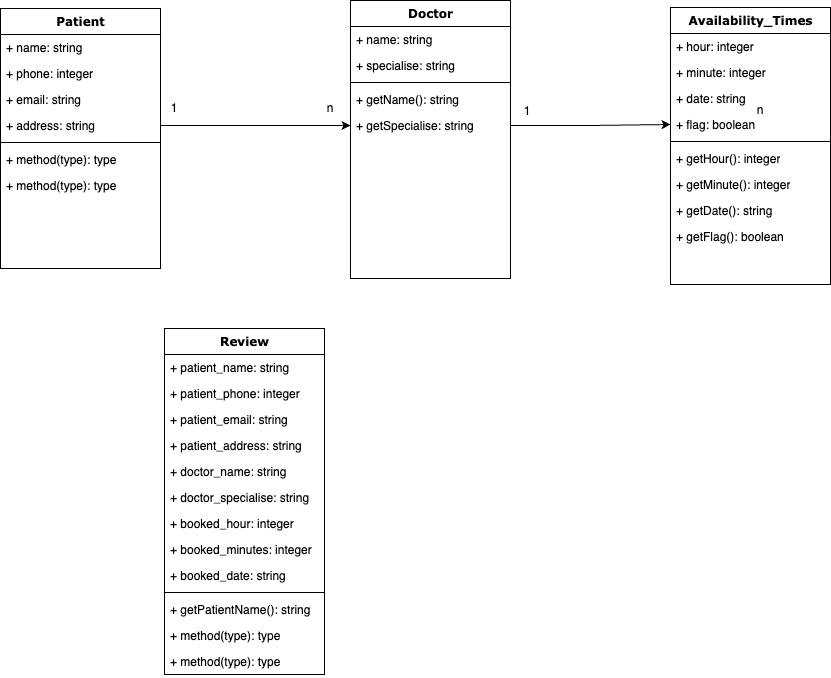

The diagram above was exported from draw.io. Its source (the exported page's mxGraphModel, read from the mxfile embedded in the PNG):
<mxGraphModel dx="2690" dy="910" grid="1" gridSize="10" guides="1" tooltips="1" connect="1" arrows="1" fold="1" page="1" pageScale="1" pageWidth="1100" pageHeight="850" background="none" math="0" shadow="0">
  <root>
    <mxCell id="0" />
    <mxCell id="1" parent="0" />
    <mxCell id="78961159f06e98e8-17" value="Doctor" style="swimlane;html=1;fontStyle=1;align=center;verticalAlign=top;childLayout=stackLayout;horizontal=1;startSize=26;horizontalStack=0;resizeParent=1;resizeLast=0;collapsible=1;marginBottom=0;swimlaneFillColor=#ffffff;rounded=0;shadow=0;comic=0;labelBackgroundColor=none;strokeWidth=1;fillColor=none;fontFamily=Verdana;fontSize=12" parent="1" vertex="1">
      <mxGeometry x="20" y="82" width="160" height="278" as="geometry" />
    </mxCell>
    <mxCell id="78961159f06e98e8-21" value="+ name: string" style="text;html=1;strokeColor=none;fillColor=none;align=left;verticalAlign=top;spacingLeft=4;spacingRight=4;whiteSpace=wrap;overflow=hidden;rotatable=0;points=[[0,0.5],[1,0.5]];portConstraint=eastwest;" parent="78961159f06e98e8-17" vertex="1">
      <mxGeometry y="26" width="160" height="26" as="geometry" />
    </mxCell>
    <mxCell id="78961159f06e98e8-23" value="+ specialise: string" style="text;html=1;strokeColor=none;fillColor=none;align=left;verticalAlign=top;spacingLeft=4;spacingRight=4;whiteSpace=wrap;overflow=hidden;rotatable=0;points=[[0,0.5],[1,0.5]];portConstraint=eastwest;" parent="78961159f06e98e8-17" vertex="1">
      <mxGeometry y="52" width="160" height="26" as="geometry" />
    </mxCell>
    <mxCell id="78961159f06e98e8-19" value="" style="line;html=1;strokeWidth=1;fillColor=none;align=left;verticalAlign=middle;spacingTop=-1;spacingLeft=3;spacingRight=3;rotatable=0;labelPosition=right;points=[];portConstraint=eastwest;" parent="78961159f06e98e8-17" vertex="1">
      <mxGeometry y="78" width="160" height="8" as="geometry" />
    </mxCell>
    <mxCell id="78961159f06e98e8-20" value="+ getName(): string" style="text;html=1;strokeColor=none;fillColor=none;align=left;verticalAlign=top;spacingLeft=4;spacingRight=4;whiteSpace=wrap;overflow=hidden;rotatable=0;points=[[0,0.5],[1,0.5]];portConstraint=eastwest;" parent="78961159f06e98e8-17" vertex="1">
      <mxGeometry y="86" width="160" height="26" as="geometry" />
    </mxCell>
    <mxCell id="78961159f06e98e8-27" value="+ getSpecialise: string" style="text;html=1;strokeColor=none;fillColor=none;align=left;verticalAlign=top;spacingLeft=4;spacingRight=4;whiteSpace=wrap;overflow=hidden;rotatable=0;points=[[0,0.5],[1,0.5]];portConstraint=eastwest;" parent="78961159f06e98e8-17" vertex="1">
      <mxGeometry y="112" width="160" height="26" as="geometry" />
    </mxCell>
    <mxCell id="78961159f06e98e8-30" value="Availability_Times" style="swimlane;html=1;fontStyle=1;align=center;verticalAlign=top;childLayout=stackLayout;horizontal=1;startSize=26;horizontalStack=0;resizeParent=1;resizeLast=0;collapsible=1;marginBottom=0;swimlaneFillColor=#ffffff;rounded=0;shadow=0;comic=0;labelBackgroundColor=none;strokeWidth=1;fillColor=none;fontFamily=Verdana;fontSize=12" parent="1" vertex="1">
      <mxGeometry x="340" y="89" width="160" height="277" as="geometry" />
    </mxCell>
    <mxCell id="78961159f06e98e8-31" value="+ hour: integer" style="text;html=1;strokeColor=none;fillColor=none;align=left;verticalAlign=top;spacingLeft=4;spacingRight=4;whiteSpace=wrap;overflow=hidden;rotatable=0;points=[[0,0.5],[1,0.5]];portConstraint=eastwest;" parent="78961159f06e98e8-30" vertex="1">
      <mxGeometry y="26" width="160" height="26" as="geometry" />
    </mxCell>
    <mxCell id="78961159f06e98e8-32" value="+ minute: integer" style="text;html=1;strokeColor=none;fillColor=none;align=left;verticalAlign=top;spacingLeft=4;spacingRight=4;whiteSpace=wrap;overflow=hidden;rotatable=0;points=[[0,0.5],[1,0.5]];portConstraint=eastwest;" parent="78961159f06e98e8-30" vertex="1">
      <mxGeometry y="52" width="160" height="26" as="geometry" />
    </mxCell>
    <mxCell id="M52l4VR-HrXrVNU6MSza-9" value="+ date: string" style="text;strokeColor=none;fillColor=none;align=left;verticalAlign=top;spacingLeft=4;spacingRight=4;overflow=hidden;rotatable=0;points=[[0,0.5],[1,0.5]];portConstraint=eastwest;whiteSpace=wrap;html=1;" vertex="1" parent="78961159f06e98e8-30">
      <mxGeometry y="78" width="160" height="26" as="geometry" />
    </mxCell>
    <mxCell id="M52l4VR-HrXrVNU6MSza-10" value="+ flag: boolean" style="text;strokeColor=none;fillColor=none;align=left;verticalAlign=top;spacingLeft=4;spacingRight=4;overflow=hidden;rotatable=0;points=[[0,0.5],[1,0.5]];portConstraint=eastwest;whiteSpace=wrap;html=1;" vertex="1" parent="78961159f06e98e8-30">
      <mxGeometry y="104" width="160" height="26" as="geometry" />
    </mxCell>
    <mxCell id="78961159f06e98e8-38" value="" style="line;html=1;strokeWidth=1;fillColor=none;align=left;verticalAlign=middle;spacingTop=-1;spacingLeft=3;spacingRight=3;rotatable=0;labelPosition=right;points=[];portConstraint=eastwest;" parent="78961159f06e98e8-30" vertex="1">
      <mxGeometry y="130" width="160" height="8" as="geometry" />
    </mxCell>
    <mxCell id="78961159f06e98e8-39" value="+ getHour(): integer" style="text;html=1;strokeColor=none;fillColor=none;align=left;verticalAlign=top;spacingLeft=4;spacingRight=4;whiteSpace=wrap;overflow=hidden;rotatable=0;points=[[0,0.5],[1,0.5]];portConstraint=eastwest;" parent="78961159f06e98e8-30" vertex="1">
      <mxGeometry y="138" width="160" height="26" as="geometry" />
    </mxCell>
    <mxCell id="78961159f06e98e8-40" value="+ getMinute(): integer" style="text;html=1;strokeColor=none;fillColor=none;align=left;verticalAlign=top;spacingLeft=4;spacingRight=4;whiteSpace=wrap;overflow=hidden;rotatable=0;points=[[0,0.5],[1,0.5]];portConstraint=eastwest;" parent="78961159f06e98e8-30" vertex="1">
      <mxGeometry y="164" width="160" height="26" as="geometry" />
    </mxCell>
    <mxCell id="M52l4VR-HrXrVNU6MSza-14" value="+ getDate(): string" style="text;strokeColor=none;fillColor=none;align=left;verticalAlign=top;spacingLeft=4;spacingRight=4;overflow=hidden;rotatable=0;points=[[0,0.5],[1,0.5]];portConstraint=eastwest;whiteSpace=wrap;html=1;" vertex="1" parent="78961159f06e98e8-30">
      <mxGeometry y="190" width="160" height="26" as="geometry" />
    </mxCell>
    <mxCell id="M52l4VR-HrXrVNU6MSza-15" value="+ getFlag(): boolean" style="text;strokeColor=none;fillColor=none;align=left;verticalAlign=top;spacingLeft=4;spacingRight=4;overflow=hidden;rotatable=0;points=[[0,0.5],[1,0.5]];portConstraint=eastwest;whiteSpace=wrap;html=1;" vertex="1" parent="78961159f06e98e8-30">
      <mxGeometry y="216" width="160" height="26" as="geometry" />
    </mxCell>
    <mxCell id="78961159f06e98e8-43" value="Patient" style="swimlane;html=1;fontStyle=1;align=center;verticalAlign=top;childLayout=stackLayout;horizontal=1;startSize=26;horizontalStack=0;resizeParent=1;resizeLast=0;collapsible=1;marginBottom=0;swimlaneFillColor=#ffffff;rounded=0;shadow=0;comic=0;labelBackgroundColor=none;strokeWidth=1;fillColor=none;fontFamily=Verdana;fontSize=12" parent="1" vertex="1">
      <mxGeometry x="-330" y="90" width="160" height="260" as="geometry" />
    </mxCell>
    <mxCell id="78961159f06e98e8-44" value="+ name: string" style="text;html=1;strokeColor=none;fillColor=none;align=left;verticalAlign=top;spacingLeft=4;spacingRight=4;whiteSpace=wrap;overflow=hidden;rotatable=0;points=[[0,0.5],[1,0.5]];portConstraint=eastwest;" parent="78961159f06e98e8-43" vertex="1">
      <mxGeometry y="26" width="160" height="26" as="geometry" />
    </mxCell>
    <mxCell id="78961159f06e98e8-45" value="+ phone: integer" style="text;html=1;strokeColor=none;fillColor=none;align=left;verticalAlign=top;spacingLeft=4;spacingRight=4;whiteSpace=wrap;overflow=hidden;rotatable=0;points=[[0,0.5],[1,0.5]];portConstraint=eastwest;" parent="78961159f06e98e8-43" vertex="1">
      <mxGeometry y="52" width="160" height="26" as="geometry" />
    </mxCell>
    <mxCell id="78961159f06e98e8-49" value="+ email: string" style="text;html=1;strokeColor=none;fillColor=none;align=left;verticalAlign=top;spacingLeft=4;spacingRight=4;whiteSpace=wrap;overflow=hidden;rotatable=0;points=[[0,0.5],[1,0.5]];portConstraint=eastwest;" parent="78961159f06e98e8-43" vertex="1">
      <mxGeometry y="78" width="160" height="26" as="geometry" />
    </mxCell>
    <mxCell id="78961159f06e98e8-50" value="+ address: string" style="text;html=1;strokeColor=none;fillColor=none;align=left;verticalAlign=top;spacingLeft=4;spacingRight=4;whiteSpace=wrap;overflow=hidden;rotatable=0;points=[[0,0.5],[1,0.5]];portConstraint=eastwest;" parent="78961159f06e98e8-43" vertex="1">
      <mxGeometry y="104" width="160" height="26" as="geometry" />
    </mxCell>
    <mxCell id="78961159f06e98e8-51" value="" style="line;html=1;strokeWidth=1;fillColor=none;align=left;verticalAlign=middle;spacingTop=-1;spacingLeft=3;spacingRight=3;rotatable=0;labelPosition=right;points=[];portConstraint=eastwest;" parent="78961159f06e98e8-43" vertex="1">
      <mxGeometry y="130" width="160" height="8" as="geometry" />
    </mxCell>
    <mxCell id="78961159f06e98e8-52" value="+ method(type): type" style="text;html=1;strokeColor=none;fillColor=none;align=left;verticalAlign=top;spacingLeft=4;spacingRight=4;whiteSpace=wrap;overflow=hidden;rotatable=0;points=[[0,0.5],[1,0.5]];portConstraint=eastwest;" parent="78961159f06e98e8-43" vertex="1">
      <mxGeometry y="138" width="160" height="26" as="geometry" />
    </mxCell>
    <mxCell id="78961159f06e98e8-53" value="+ method(type): type" style="text;html=1;strokeColor=none;fillColor=none;align=left;verticalAlign=top;spacingLeft=4;spacingRight=4;whiteSpace=wrap;overflow=hidden;rotatable=0;points=[[0,0.5],[1,0.5]];portConstraint=eastwest;" parent="78961159f06e98e8-43" vertex="1">
      <mxGeometry y="164" width="160" height="26" as="geometry" />
    </mxCell>
    <mxCell id="M52l4VR-HrXrVNU6MSza-2" value="Review" style="swimlane;html=1;fontStyle=1;align=center;verticalAlign=top;childLayout=stackLayout;horizontal=1;startSize=26;horizontalStack=0;resizeParent=1;resizeLast=0;collapsible=1;marginBottom=0;swimlaneFillColor=#ffffff;rounded=0;shadow=0;comic=0;labelBackgroundColor=none;strokeWidth=1;fillColor=none;fontFamily=Verdana;fontSize=12" vertex="1" parent="1">
      <mxGeometry x="-166" y="410" width="160" height="346" as="geometry" />
    </mxCell>
    <mxCell id="M52l4VR-HrXrVNU6MSza-3" value="+ patient_name: string" style="text;html=1;strokeColor=none;fillColor=none;align=left;verticalAlign=top;spacingLeft=4;spacingRight=4;whiteSpace=wrap;overflow=hidden;rotatable=0;points=[[0,0.5],[1,0.5]];portConstraint=eastwest;" vertex="1" parent="M52l4VR-HrXrVNU6MSza-2">
      <mxGeometry y="26" width="160" height="26" as="geometry" />
    </mxCell>
    <mxCell id="M52l4VR-HrXrVNU6MSza-4" value="+ patient_phone: integer" style="text;html=1;strokeColor=none;fillColor=none;align=left;verticalAlign=top;spacingLeft=4;spacingRight=4;whiteSpace=wrap;overflow=hidden;rotatable=0;points=[[0,0.5],[1,0.5]];portConstraint=eastwest;" vertex="1" parent="M52l4VR-HrXrVNU6MSza-2">
      <mxGeometry y="52" width="160" height="26" as="geometry" />
    </mxCell>
    <mxCell id="M52l4VR-HrXrVNU6MSza-22" value="+ patient_email: string" style="text;strokeColor=none;fillColor=none;align=left;verticalAlign=top;spacingLeft=4;spacingRight=4;overflow=hidden;rotatable=0;points=[[0,0.5],[1,0.5]];portConstraint=eastwest;whiteSpace=wrap;html=1;" vertex="1" parent="M52l4VR-HrXrVNU6MSza-2">
      <mxGeometry y="78" width="160" height="26" as="geometry" />
    </mxCell>
    <mxCell id="M52l4VR-HrXrVNU6MSza-23" value="+ patient_address: string" style="text;strokeColor=none;fillColor=none;align=left;verticalAlign=top;spacingLeft=4;spacingRight=4;overflow=hidden;rotatable=0;points=[[0,0.5],[1,0.5]];portConstraint=eastwest;whiteSpace=wrap;html=1;" vertex="1" parent="M52l4VR-HrXrVNU6MSza-2">
      <mxGeometry y="104" width="160" height="26" as="geometry" />
    </mxCell>
    <mxCell id="M52l4VR-HrXrVNU6MSza-24" value="+ doctor_name: string" style="text;strokeColor=none;fillColor=none;align=left;verticalAlign=top;spacingLeft=4;spacingRight=4;overflow=hidden;rotatable=0;points=[[0,0.5],[1,0.5]];portConstraint=eastwest;whiteSpace=wrap;html=1;" vertex="1" parent="M52l4VR-HrXrVNU6MSza-2">
      <mxGeometry y="130" width="160" height="26" as="geometry" />
    </mxCell>
    <mxCell id="M52l4VR-HrXrVNU6MSza-25" value="+ doctor_specialise: string" style="text;strokeColor=none;fillColor=none;align=left;verticalAlign=top;spacingLeft=4;spacingRight=4;overflow=hidden;rotatable=0;points=[[0,0.5],[1,0.5]];portConstraint=eastwest;whiteSpace=wrap;html=1;" vertex="1" parent="M52l4VR-HrXrVNU6MSza-2">
      <mxGeometry y="156" width="160" height="26" as="geometry" />
    </mxCell>
    <mxCell id="M52l4VR-HrXrVNU6MSza-26" value="+ booked_hour: integer" style="text;strokeColor=none;fillColor=none;align=left;verticalAlign=top;spacingLeft=4;spacingRight=4;overflow=hidden;rotatable=0;points=[[0,0.5],[1,0.5]];portConstraint=eastwest;whiteSpace=wrap;html=1;" vertex="1" parent="M52l4VR-HrXrVNU6MSza-2">
      <mxGeometry y="182" width="160" height="26" as="geometry" />
    </mxCell>
    <mxCell id="M52l4VR-HrXrVNU6MSza-27" value="+ booked_minutes: integer" style="text;strokeColor=none;fillColor=none;align=left;verticalAlign=top;spacingLeft=4;spacingRight=4;overflow=hidden;rotatable=0;points=[[0,0.5],[1,0.5]];portConstraint=eastwest;whiteSpace=wrap;html=1;" vertex="1" parent="M52l4VR-HrXrVNU6MSza-2">
      <mxGeometry y="208" width="160" height="26" as="geometry" />
    </mxCell>
    <mxCell id="M52l4VR-HrXrVNU6MSza-28" value="+ booked_date: string" style="text;strokeColor=none;fillColor=none;align=left;verticalAlign=top;spacingLeft=4;spacingRight=4;overflow=hidden;rotatable=0;points=[[0,0.5],[1,0.5]];portConstraint=eastwest;whiteSpace=wrap;html=1;" vertex="1" parent="M52l4VR-HrXrVNU6MSza-2">
      <mxGeometry y="234" width="160" height="26" as="geometry" />
    </mxCell>
    <mxCell id="M52l4VR-HrXrVNU6MSza-5" value="" style="line;html=1;strokeWidth=1;fillColor=none;align=left;verticalAlign=middle;spacingTop=-1;spacingLeft=3;spacingRight=3;rotatable=0;labelPosition=right;points=[];portConstraint=eastwest;" vertex="1" parent="M52l4VR-HrXrVNU6MSza-2">
      <mxGeometry y="260" width="160" height="8" as="geometry" />
    </mxCell>
    <mxCell id="M52l4VR-HrXrVNU6MSza-6" value="+ getPatientName(): string" style="text;html=1;strokeColor=none;fillColor=none;align=left;verticalAlign=top;spacingLeft=4;spacingRight=4;whiteSpace=wrap;overflow=hidden;rotatable=0;points=[[0,0.5],[1,0.5]];portConstraint=eastwest;" vertex="1" parent="M52l4VR-HrXrVNU6MSza-2">
      <mxGeometry y="268" width="160" height="26" as="geometry" />
    </mxCell>
    <mxCell id="M52l4VR-HrXrVNU6MSza-7" value="+ method(type): type" style="text;html=1;strokeColor=none;fillColor=none;align=left;verticalAlign=top;spacingLeft=4;spacingRight=4;whiteSpace=wrap;overflow=hidden;rotatable=0;points=[[0,0.5],[1,0.5]];portConstraint=eastwest;" vertex="1" parent="M52l4VR-HrXrVNU6MSza-2">
      <mxGeometry y="294" width="160" height="26" as="geometry" />
    </mxCell>
    <mxCell id="M52l4VR-HrXrVNU6MSza-8" value="+ method(type): type" style="text;html=1;strokeColor=none;fillColor=none;align=left;verticalAlign=top;spacingLeft=4;spacingRight=4;whiteSpace=wrap;overflow=hidden;rotatable=0;points=[[0,0.5],[1,0.5]];portConstraint=eastwest;" vertex="1" parent="M52l4VR-HrXrVNU6MSza-2">
      <mxGeometry y="320" width="160" height="26" as="geometry" />
    </mxCell>
    <mxCell id="M52l4VR-HrXrVNU6MSza-12" value="1" style="text;html=1;strokeColor=none;fillColor=none;align=center;verticalAlign=middle;whiteSpace=wrap;rounded=0;" vertex="1" parent="1">
      <mxGeometry x="187" y="177.5" width="20" height="30" as="geometry" />
    </mxCell>
    <mxCell id="M52l4VR-HrXrVNU6MSza-13" value="n" style="text;html=1;strokeColor=none;fillColor=none;align=center;verticalAlign=middle;whiteSpace=wrap;rounded=0;" vertex="1" parent="1">
      <mxGeometry x="420" y="177" width="20" height="30" as="geometry" />
    </mxCell>
    <mxCell id="M52l4VR-HrXrVNU6MSza-16" style="edgeStyle=orthogonalEdgeStyle;rounded=0;orthogonalLoop=1;jettySize=auto;html=1;exitX=1;exitY=0.5;exitDx=0;exitDy=0;entryX=0;entryY=0.5;entryDx=0;entryDy=0;" edge="1" parent="1" source="78961159f06e98e8-50" target="78961159f06e98e8-27">
      <mxGeometry relative="1" as="geometry" />
    </mxCell>
    <mxCell id="M52l4VR-HrXrVNU6MSza-17" value="1" style="text;html=1;strokeColor=none;fillColor=none;align=center;verticalAlign=middle;whiteSpace=wrap;rounded=0;" vertex="1" parent="1">
      <mxGeometry x="-166" y="174.5" width="20" height="30" as="geometry" />
    </mxCell>
    <mxCell id="M52l4VR-HrXrVNU6MSza-18" value="n" style="text;html=1;strokeColor=none;fillColor=none;align=center;verticalAlign=middle;whiteSpace=wrap;rounded=0;" vertex="1" parent="1">
      <mxGeometry x="-10" y="174.5" width="20" height="30" as="geometry" />
    </mxCell>
    <mxCell id="M52l4VR-HrXrVNU6MSza-29" style="edgeStyle=orthogonalEdgeStyle;rounded=0;orthogonalLoop=1;jettySize=auto;html=1;exitX=1;exitY=0.5;exitDx=0;exitDy=0;entryX=0;entryY=0.5;entryDx=0;entryDy=0;" edge="1" parent="1" source="78961159f06e98e8-27" target="M52l4VR-HrXrVNU6MSza-10">
      <mxGeometry relative="1" as="geometry" />
    </mxCell>
  </root>
</mxGraphModel>